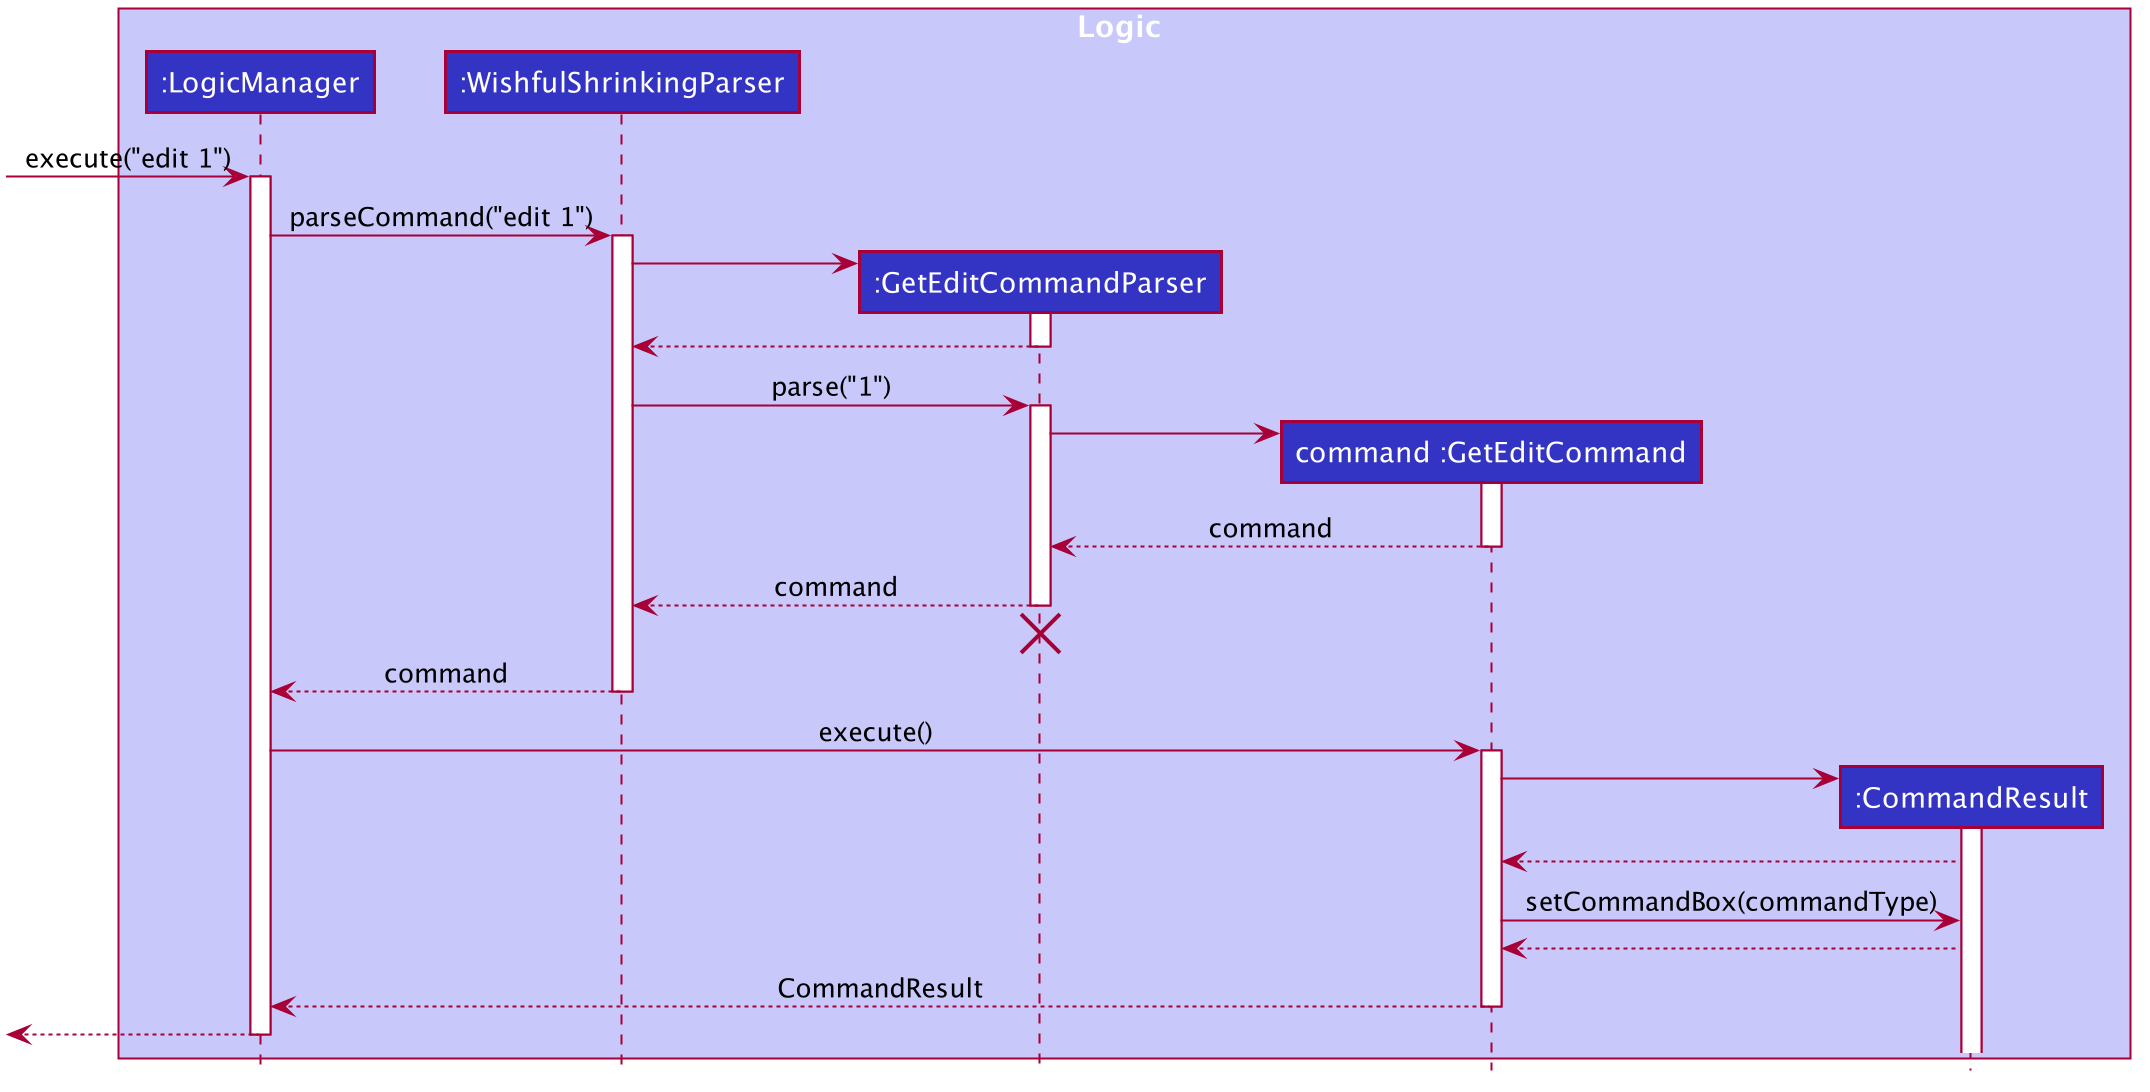

The diagram above was rendered by PlantUML. Its source (embedded in the PNG):
@startuml








skinparam BackgroundColor #FFFFFFF

skinparam Shadowing false

skinparam Class {
    FontColor #FFFFFF
    BorderThickness 1
    BorderColor #FFFFFF
    StereotypeFontColor #FFFFFF
    FontName Arial
}

skinparam Actor {
    BorderColor #000000
    Color #000000
    FontName Arial
}

skinparam Sequence {
    MessageAlign center
    BoxFontSize 15
    BoxPadding 0
    BoxFontColor #FFFFFF
    FontName Arial
}

skinparam Participant {
    FontColor #FFFFFFF
    Padding 20
}

skinparam MinClassWidth 50
skinparam ParticipantPadding 10
skinparam Shadowing false
skinparam DefaultTextAlignment center
skinparam packageStyle Rectangle

hide footbox
hide members
hide circle

box Logic #C8C8FA
participant ":LogicManager" as LogicManager #3333C4
participant ":WishfulShrinkingParser" as WishfulShrinkingParser #3333C4
participant ":GetEditCommandParser" as GetEditCommandParser #3333C4
participant "command :GetEditCommand" as GetEditCommand #3333C4
participant ":CommandResult" as CommandResult #3333C4
end box

[-> LogicManager : execute("edit 1")
activate LogicManager

LogicManager -> WishfulShrinkingParser : parseCommand("edit 1")
activate WishfulShrinkingParser

create GetEditCommandParser
WishfulShrinkingParser -> GetEditCommandParser
activate GetEditCommandParser

GetEditCommandParser --> WishfulShrinkingParser
deactivate GetEditCommandParser

WishfulShrinkingParser -> GetEditCommandParser : parse("1")
activate GetEditCommandParser

create GetEditCommand
GetEditCommandParser -> GetEditCommand
activate GetEditCommand

GetEditCommand --> GetEditCommandParser : command
deactivate GetEditCommand

GetEditCommandParser --> WishfulShrinkingParser : command
deactivate GetEditCommandParser
GetEditCommandParser -[hidden]-> WishfulShrinkingParser
destroy GetEditCommandParser

WishfulShrinkingParser --> LogicManager : command
deactivate WishfulShrinkingParser

LogicManager -> GetEditCommand : execute()
activate GetEditCommand

create CommandResult
GetEditCommand -> CommandResult
activate CommandResult

CommandResult --> GetEditCommand

GetEditCommand -> CommandResult : setCommandBox(commandType)

CommandResult --> GetEditCommand

GetEditCommand --> LogicManager : CommandResult
deactivate GetEditCommand

[<--LogicManager
deactivate LogicManager
@enduml